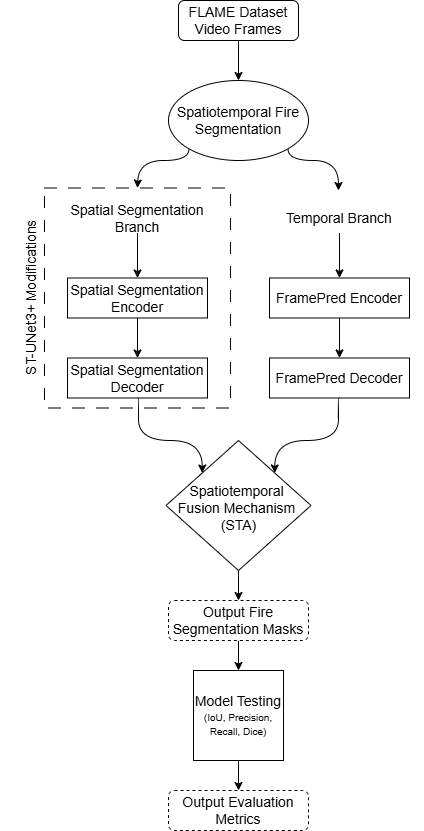

The diagram above was exported from draw.io. Its source (the exported page's mxGraphModel, read from the mxfile embedded in the PNG):
<mxGraphModel dx="1030" dy="623" grid="1" gridSize="10" guides="1" tooltips="1" connect="1" arrows="1" fold="1" page="1" pageScale="1" pageWidth="850" pageHeight="1100" math="0" shadow="0">
  <root>
    <mxCell id="0" />
    <mxCell id="1" parent="0" />
    <mxCell id="QZEv3VqOwvoKKTAViO3B-9" parent="1" style="rounded=0;whiteSpace=wrap;html=1;dashed=1;fillColor=none;labelPosition=left;verticalLabelPosition=middle;align=right;verticalAlign=middle;horizontal=0;dashPattern=12 12;" value="" vertex="1">
      <mxGeometry height="220" width="186" x="226" y="187.5" as="geometry" />
    </mxCell>
    <mxCell id="jSM5aAnY0ugS4IaOIyLO-17" edge="1" parent="1" source="jSM5aAnY0ugS4IaOIyLO-2" style="edgeStyle=orthogonalEdgeStyle;rounded=0;orthogonalLoop=1;jettySize=auto;html=1;exitX=1;exitY=1;exitDx=0;exitDy=0;curved=1;">
      <mxGeometry relative="1" as="geometry">
        <Array as="points">
          <mxPoint x="469.5" y="160" />
          <mxPoint x="520" y="160" />
        </Array>
        <mxPoint x="520" y="190" as="targetPoint" />
      </mxGeometry>
    </mxCell>
    <mxCell id="QZEv3VqOwvoKKTAViO3B-15" edge="1" parent="1" source="jSM5aAnY0ugS4IaOIyLO-2" style="edgeStyle=orthogonalEdgeStyle;rounded=0;orthogonalLoop=1;jettySize=auto;html=1;exitX=0;exitY=1;exitDx=0;exitDy=0;entryX=0.5;entryY=0;entryDx=0;entryDy=0;curved=1;" target="QZEv3VqOwvoKKTAViO3B-9">
      <mxGeometry relative="1" as="geometry">
        <Array as="points">
          <mxPoint x="370.5" y="160" />
          <mxPoint x="320" y="160" />
        </Array>
      </mxGeometry>
    </mxCell>
    <mxCell id="jSM5aAnY0ugS4IaOIyLO-2" parent="1" style="ellipse;whiteSpace=wrap;html=1;" value="&lt;font style=&quot;font-size: 14px;&quot;&gt;Spatiotemporal Fire Segmentation&lt;/font&gt;" vertex="1">
      <mxGeometry height="80" width="140" x="350" y="80" as="geometry" />
    </mxCell>
    <mxCell id="jSM5aAnY0ugS4IaOIyLO-23" edge="1" parent="1" source="QZEv3VqOwvoKKTAViO3B-1" style="edgeStyle=orthogonalEdgeStyle;rounded=0;orthogonalLoop=1;jettySize=auto;html=1;entryX=0.5;entryY=0;entryDx=0;entryDy=0;exitX=0.5;exitY=1;exitDx=0;exitDy=0;" target="QZEv3VqOwvoKKTAViO3B-4">
      <mxGeometry relative="1" as="geometry">
        <mxPoint x="299.9999999999998" y="240" as="sourcePoint" />
        <mxPoint x="300" y="280" as="targetPoint" />
      </mxGeometry>
    </mxCell>
    <mxCell id="jSM5aAnY0ugS4IaOIyLO-25" edge="1" parent="1" source="QZEv3VqOwvoKKTAViO3B-2" style="edgeStyle=orthogonalEdgeStyle;rounded=0;orthogonalLoop=1;jettySize=auto;html=1;exitX=0.5;exitY=1;exitDx=0;exitDy=0;entryX=0.5;entryY=0;entryDx=0;entryDy=0;" target="QZEv3VqOwvoKKTAViO3B-5">
      <mxGeometry relative="1" as="geometry">
        <mxPoint x="530" y="240" as="sourcePoint" />
        <mxPoint x="540" y="280" as="targetPoint" />
      </mxGeometry>
    </mxCell>
    <mxCell id="jSM5aAnY0ugS4IaOIyLO-12" edge="1" parent="1" source="jSM5aAnY0ugS4IaOIyLO-14" style="endArrow=classic;html=1;rounded=0;entryX=0.5;entryY=0;entryDx=0;entryDy=0;exitX=0.5;exitY=1;exitDx=0;exitDy=0;" target="jSM5aAnY0ugS4IaOIyLO-2" value="">
      <mxGeometry height="50" relative="1" width="50" as="geometry">
        <mxPoint x="470" y="60" as="sourcePoint" />
        <mxPoint x="410" y="20" as="targetPoint" />
      </mxGeometry>
    </mxCell>
    <mxCell id="jSM5aAnY0ugS4IaOIyLO-14" parent="1" style="rounded=1;whiteSpace=wrap;html=1;strokeColor=default;" value="&lt;font style=&quot;font-size: 14px;&quot;&gt;FLAME Dataset Video Frames&lt;/font&gt;" vertex="1">
      <mxGeometry height="40" width="120" x="360" as="geometry" />
    </mxCell>
    <mxCell id="jSM5aAnY0ugS4IaOIyLO-29" edge="1" parent="1" source="QZEv3VqOwvoKKTAViO3B-4" style="edgeStyle=orthogonalEdgeStyle;rounded=0;orthogonalLoop=1;jettySize=auto;html=1;entryX=0.5;entryY=0;entryDx=0;entryDy=0;exitX=0.5;exitY=1;exitDx=0;exitDy=0;" target="QZEv3VqOwvoKKTAViO3B-6">
      <mxGeometry relative="1" as="geometry">
        <mxPoint x="300" y="320" as="sourcePoint" />
        <mxPoint x="300" y="360" as="targetPoint" />
      </mxGeometry>
    </mxCell>
    <mxCell id="jSM5aAnY0ugS4IaOIyLO-26" edge="1" parent="1" source="QZEv3VqOwvoKKTAViO3B-5" style="edgeStyle=orthogonalEdgeStyle;rounded=0;orthogonalLoop=1;jettySize=auto;html=1;exitX=0.5;exitY=1;exitDx=0;exitDy=0;entryX=0.5;entryY=0;entryDx=0;entryDy=0;" target="QZEv3VqOwvoKKTAViO3B-7">
      <mxGeometry relative="1" as="geometry">
        <mxPoint x="540" y="320" as="sourcePoint" />
        <mxPoint x="540" y="360" as="targetPoint" />
      </mxGeometry>
    </mxCell>
    <mxCell id="jSM5aAnY0ugS4IaOIyLO-34" edge="1" parent="1" source="QZEv3VqOwvoKKTAViO3B-7" style="edgeStyle=orthogonalEdgeStyle;rounded=0;orthogonalLoop=1;jettySize=auto;html=1;curved=1;entryX=1;entryY=0;entryDx=0;entryDy=0;exitX=0.5;exitY=1;exitDx=0;exitDy=0;" target="jSM5aAnY0ugS4IaOIyLO-39">
      <mxGeometry relative="1" as="geometry">
        <Array as="points">
          <mxPoint x="520" y="397.5" />
          <mxPoint x="520" y="440" />
          <mxPoint x="456.3" y="440" />
        </Array>
        <mxPoint x="540" y="400" as="sourcePoint" />
        <mxPoint x="450" y="440" as="targetPoint" />
      </mxGeometry>
    </mxCell>
    <mxCell id="jSM5aAnY0ugS4IaOIyLO-42" edge="1" parent="1" source="jSM5aAnY0ugS4IaOIyLO-31" style="edgeStyle=orthogonalEdgeStyle;rounded=0;orthogonalLoop=1;jettySize=auto;html=1;entryX=0.5;entryY=0;entryDx=0;entryDy=0;" target="jSM5aAnY0ugS4IaOIyLO-40">
      <mxGeometry relative="1" as="geometry" />
    </mxCell>
    <mxCell id="jSM5aAnY0ugS4IaOIyLO-31" parent="1" style="rounded=1;whiteSpace=wrap;html=1;dashed=1;" value="&lt;font style=&quot;font-size: 14px;&quot;&gt;Output Fire Segmentation Masks&lt;/font&gt;" vertex="1">
      <mxGeometry height="40" width="140" x="350" y="600" as="geometry" />
    </mxCell>
    <mxCell id="jSM5aAnY0ugS4IaOIyLO-33" edge="1" parent="1" source="QZEv3VqOwvoKKTAViO3B-6" style="edgeStyle=orthogonalEdgeStyle;rounded=0;orthogonalLoop=1;jettySize=auto;html=1;curved=1;entryX=0;entryY=0;entryDx=0;entryDy=0;exitX=0.5;exitY=1;exitDx=0;exitDy=0;" target="jSM5aAnY0ugS4IaOIyLO-39">
      <mxGeometry relative="1" as="geometry">
        <Array as="points">
          <mxPoint x="320" y="397.5" />
          <mxPoint x="320" y="440" />
          <mxPoint x="383.8" y="440" />
        </Array>
        <mxPoint x="300" y="400" as="sourcePoint" />
        <mxPoint x="390" y="440" as="targetPoint" />
      </mxGeometry>
    </mxCell>
    <mxCell id="jSM5aAnY0ugS4IaOIyLO-36" parent="1" style="rounded=1;whiteSpace=wrap;html=1;dashed=1;" value="&lt;font style=&quot;font-size: 14px;&quot;&gt;Output Evaluation Metrics&lt;/font&gt;" vertex="1">
      <mxGeometry height="40" width="140" x="350" y="790" as="geometry" />
    </mxCell>
    <mxCell id="jSM5aAnY0ugS4IaOIyLO-41" edge="1" parent="1" source="jSM5aAnY0ugS4IaOIyLO-39" style="edgeStyle=orthogonalEdgeStyle;rounded=0;orthogonalLoop=1;jettySize=auto;html=1;entryX=0.5;entryY=0;entryDx=0;entryDy=0;" target="jSM5aAnY0ugS4IaOIyLO-31">
      <mxGeometry relative="1" as="geometry" />
    </mxCell>
    <mxCell id="jSM5aAnY0ugS4IaOIyLO-39" parent="1" style="rhombus;whiteSpace=wrap;html=1;fontSize=14;spacingTop=6;" value="&lt;font&gt;Spatiotemporal&amp;nbsp;&lt;/font&gt;&lt;div&gt;&lt;font&gt;Fusion Mechanism&amp;nbsp;&lt;/font&gt;&lt;/div&gt;&lt;div&gt;&lt;font&gt;(STA)&lt;/font&gt;&lt;/div&gt;" vertex="1">
      <mxGeometry height="130" width="145" x="347.5" y="440" as="geometry" />
    </mxCell>
    <mxCell id="jSM5aAnY0ugS4IaOIyLO-43" edge="1" parent="1" source="jSM5aAnY0ugS4IaOIyLO-40" style="edgeStyle=orthogonalEdgeStyle;rounded=0;orthogonalLoop=1;jettySize=auto;html=1;entryX=0.5;entryY=0;entryDx=0;entryDy=0;" target="jSM5aAnY0ugS4IaOIyLO-36">
      <mxGeometry relative="1" as="geometry" />
    </mxCell>
    <mxCell id="jSM5aAnY0ugS4IaOIyLO-40" parent="1" style="whiteSpace=wrap;html=1;aspect=fixed;" value="&lt;div&gt;&lt;span style=&quot;background-color: transparent; color: light-dark(rgb(0, 0, 0), rgb(255, 255, 255));&quot;&gt;&lt;font style=&quot;font-size: 14px;&quot;&gt;Model Testing&lt;/font&gt;&lt;/span&gt;&lt;/div&gt;&lt;div&gt;&lt;font style=&quot;font-size: 10px;&quot;&gt;&lt;font style=&quot;&quot;&gt;(Io&lt;/font&gt;U, Precision, Recall, Dice)&lt;/font&gt;&lt;/div&gt;" vertex="1">
      <mxGeometry height="90" width="90" x="375" y="670" as="geometry" />
    </mxCell>
    <mxCell id="QZEv3VqOwvoKKTAViO3B-1" parent="1" style="text;html=1;whiteSpace=wrap;strokeColor=none;fillColor=none;align=center;verticalAlign=middle;rounded=0;fontSize=14;" value="Spatial Segmentation Branch" vertex="1">
      <mxGeometry height="30" width="172" x="233" y="202.5" as="geometry" />
    </mxCell>
    <mxCell id="QZEv3VqOwvoKKTAViO3B-2" parent="1" style="text;html=1;whiteSpace=wrap;strokeColor=none;fillColor=none;align=center;verticalAlign=middle;rounded=0;" value="&lt;font style=&quot;font-size: 14px;&quot;&gt;Temporal Branch&lt;/font&gt;" vertex="1">
      <mxGeometry height="30" width="170" x="436" y="202.5" as="geometry" />
    </mxCell>
    <mxCell id="QZEv3VqOwvoKKTAViO3B-4" parent="1" style="rounded=0;whiteSpace=wrap;html=1;fontSize=14;" value="Spatial Segmentation Encoder" vertex="1">
      <mxGeometry height="40" width="140" x="249" y="277.5" as="geometry" />
    </mxCell>
    <mxCell id="QZEv3VqOwvoKKTAViO3B-5" parent="1" style="rounded=0;whiteSpace=wrap;html=1;fontSize=14;" value="FramePred Encoder" vertex="1">
      <mxGeometry height="40" width="140" x="451" y="277.5" as="geometry" />
    </mxCell>
    <mxCell id="QZEv3VqOwvoKKTAViO3B-6" parent="1" style="rounded=0;whiteSpace=wrap;html=1;fontSize=14;" value="Spatial Segmentation Decoder" vertex="1">
      <mxGeometry height="40" width="140" x="249" y="357.5" as="geometry" />
    </mxCell>
    <mxCell id="QZEv3VqOwvoKKTAViO3B-7" parent="1" style="rounded=0;whiteSpace=wrap;html=1;fontSize=14;" value="FramePred Decoder" vertex="1">
      <mxGeometry height="40" width="140" x="451" y="357.5" as="geometry" />
    </mxCell>
    <mxCell id="QZEv3VqOwvoKKTAViO3B-10" parent="1" style="text;html=1;whiteSpace=wrap;strokeColor=none;fillColor=none;align=center;verticalAlign=middle;rounded=0;horizontal=0;" value="&lt;span style=&quot;text-align: right;&quot;&gt;&lt;font style=&quot;font-size: 14px;&quot;&gt;ST-UNet3+ Modifications&lt;/font&gt;&lt;/span&gt;" vertex="1">
      <mxGeometry height="175" width="60" x="182" y="210" as="geometry" />
    </mxCell>
  </root>
</mxGraphModel>